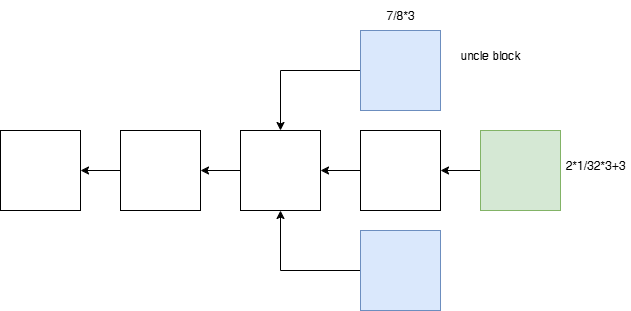

The diagram above was exported from draw.io. Its source (the exported page's mxGraphModel, read from the mxfile embedded in the PNG):
<mxGraphModel dx="1213" dy="833" grid="1" gridSize="10" guides="1" tooltips="1" connect="1" arrows="1" fold="1" page="1" pageScale="1" pageWidth="850" pageHeight="1100" math="0" shadow="0">
  <root>
    <mxCell id="0" />
    <mxCell id="1" parent="0" />
    <mxCell id="VHHcI75g1D-cuFzEa0aE-1" value="" style="whiteSpace=wrap;html=1;aspect=fixed;" vertex="1" parent="1">
      <mxGeometry x="40" y="420" width="80" height="80" as="geometry" />
    </mxCell>
    <mxCell id="VHHcI75g1D-cuFzEa0aE-9" style="edgeStyle=orthogonalEdgeStyle;rounded=0;orthogonalLoop=1;jettySize=auto;html=1;exitX=0;exitY=0.5;exitDx=0;exitDy=0;entryX=1;entryY=0.5;entryDx=0;entryDy=0;" edge="1" parent="1" source="VHHcI75g1D-cuFzEa0aE-2" target="VHHcI75g1D-cuFzEa0aE-1">
      <mxGeometry relative="1" as="geometry" />
    </mxCell>
    <mxCell id="VHHcI75g1D-cuFzEa0aE-2" value="" style="whiteSpace=wrap;html=1;aspect=fixed;" vertex="1" parent="1">
      <mxGeometry x="160" y="420" width="80" height="80" as="geometry" />
    </mxCell>
    <mxCell id="VHHcI75g1D-cuFzEa0aE-10" style="edgeStyle=orthogonalEdgeStyle;rounded=0;orthogonalLoop=1;jettySize=auto;html=1;exitX=0;exitY=0.5;exitDx=0;exitDy=0;entryX=1;entryY=0.5;entryDx=0;entryDy=0;" edge="1" parent="1" source="VHHcI75g1D-cuFzEa0aE-3" target="VHHcI75g1D-cuFzEa0aE-2">
      <mxGeometry relative="1" as="geometry" />
    </mxCell>
    <mxCell id="VHHcI75g1D-cuFzEa0aE-3" value="" style="whiteSpace=wrap;html=1;aspect=fixed;" vertex="1" parent="1">
      <mxGeometry x="280" y="420" width="80" height="80" as="geometry" />
    </mxCell>
    <mxCell id="VHHcI75g1D-cuFzEa0aE-11" style="edgeStyle=orthogonalEdgeStyle;rounded=0;orthogonalLoop=1;jettySize=auto;html=1;exitX=0;exitY=0.5;exitDx=0;exitDy=0;entryX=1;entryY=0.5;entryDx=0;entryDy=0;" edge="1" parent="1" source="VHHcI75g1D-cuFzEa0aE-4" target="VHHcI75g1D-cuFzEa0aE-3">
      <mxGeometry relative="1" as="geometry" />
    </mxCell>
    <mxCell id="VHHcI75g1D-cuFzEa0aE-4" value="" style="whiteSpace=wrap;html=1;aspect=fixed;" vertex="1" parent="1">
      <mxGeometry x="400" y="420" width="80" height="80" as="geometry" />
    </mxCell>
    <mxCell id="VHHcI75g1D-cuFzEa0aE-14" style="edgeStyle=orthogonalEdgeStyle;rounded=0;orthogonalLoop=1;jettySize=auto;html=1;exitX=0;exitY=0.5;exitDx=0;exitDy=0;entryX=0.5;entryY=0;entryDx=0;entryDy=0;" edge="1" parent="1" source="VHHcI75g1D-cuFzEa0aE-5" target="VHHcI75g1D-cuFzEa0aE-3">
      <mxGeometry relative="1" as="geometry" />
    </mxCell>
    <mxCell id="VHHcI75g1D-cuFzEa0aE-5" value="" style="whiteSpace=wrap;html=1;aspect=fixed;fillColor=#dae8fc;strokeColor=#6c8ebf;" vertex="1" parent="1">
      <mxGeometry x="400" y="320" width="80" height="80" as="geometry" />
    </mxCell>
    <mxCell id="VHHcI75g1D-cuFzEa0aE-15" style="edgeStyle=orthogonalEdgeStyle;rounded=0;orthogonalLoop=1;jettySize=auto;html=1;exitX=0;exitY=0.5;exitDx=0;exitDy=0;entryX=0.5;entryY=1;entryDx=0;entryDy=0;" edge="1" parent="1" source="VHHcI75g1D-cuFzEa0aE-6" target="VHHcI75g1D-cuFzEa0aE-3">
      <mxGeometry relative="1" as="geometry" />
    </mxCell>
    <mxCell id="VHHcI75g1D-cuFzEa0aE-6" value="" style="whiteSpace=wrap;html=1;aspect=fixed;fillColor=#dae8fc;strokeColor=#6c8ebf;" vertex="1" parent="1">
      <mxGeometry x="400" y="520" width="80" height="80" as="geometry" />
    </mxCell>
    <mxCell id="VHHcI75g1D-cuFzEa0aE-12" style="edgeStyle=orthogonalEdgeStyle;rounded=0;orthogonalLoop=1;jettySize=auto;html=1;exitX=0;exitY=0.5;exitDx=0;exitDy=0;entryX=1;entryY=0.5;entryDx=0;entryDy=0;" edge="1" parent="1" source="VHHcI75g1D-cuFzEa0aE-7" target="VHHcI75g1D-cuFzEa0aE-4">
      <mxGeometry relative="1" as="geometry" />
    </mxCell>
    <mxCell id="VHHcI75g1D-cuFzEa0aE-7" value="" style="whiteSpace=wrap;html=1;aspect=fixed;fillColor=#d5e8d4;strokeColor=#82b366;" vertex="1" parent="1">
      <mxGeometry x="520" y="420" width="80" height="80" as="geometry" />
    </mxCell>
    <mxCell id="VHHcI75g1D-cuFzEa0aE-16" value="uncle block" style="text;html=1;align=center;verticalAlign=middle;whiteSpace=wrap;rounded=0;" vertex="1" parent="1">
      <mxGeometry x="490" y="330" width="80" height="30" as="geometry" />
    </mxCell>
    <mxCell id="VHHcI75g1D-cuFzEa0aE-17" value="7/8*3" style="text;html=1;align=center;verticalAlign=middle;whiteSpace=wrap;rounded=0;" vertex="1" parent="1">
      <mxGeometry x="410" y="290" width="60" height="30" as="geometry" />
    </mxCell>
    <mxCell id="VHHcI75g1D-cuFzEa0aE-18" value="2*1/32*3+3" style="text;html=1;align=center;verticalAlign=middle;whiteSpace=wrap;rounded=0;" vertex="1" parent="1">
      <mxGeometry x="600" y="440" width="70" height="30" as="geometry" />
    </mxCell>
  </root>
</mxGraphModel>